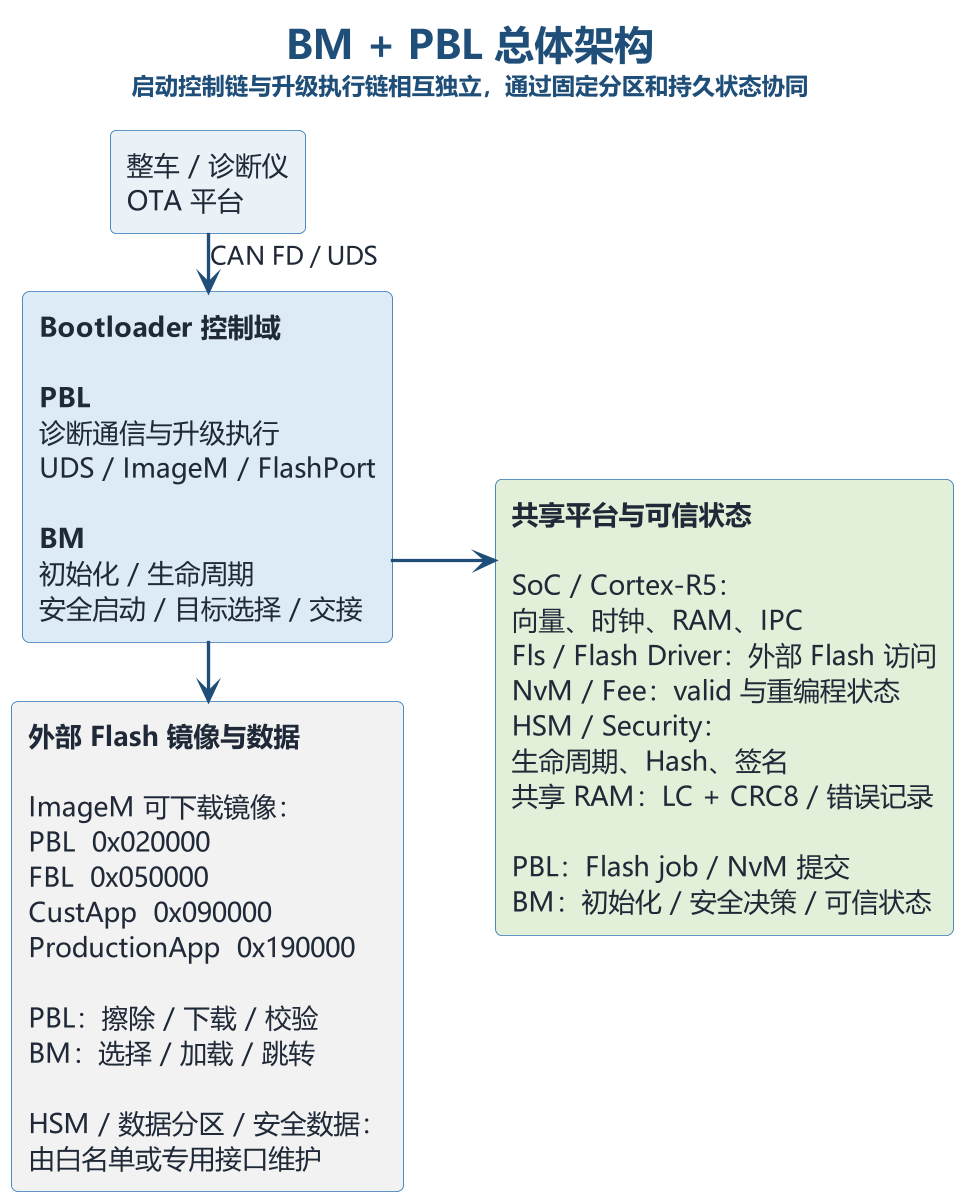

The diagram above was rendered by PlantUML. Its source (embedded in the PNG):
@startuml
!include _wf_style.iuml

title BM + PBL 总体架构\n<size:14>启动控制链与升级执行链相互独立，通过固定分区和持久状态协同</size>
left to right direction
scale max 1800 width
skinparam linetype ortho
skinparam nodesep 35
skinparam ranksep 55

rectangle "整车 / 诊断仪\nOTA 平台" as Vehicle #EAF2F8

rectangle "<b>Bootloader 控制域</b>\n\n<b>PBL</b>\n诊断通信与升级执行\nUDS / ImageM / FlashPort\n\n<b>BM</b>\n初始化 / 生命周期\n安全启动 / 目标选择 / 交接" as Bootloader #DDEBF7

rectangle "<b>外部 Flash 镜像与数据</b>\n\nImageM 可下载镜像：\nPBL  0x020000\nFBL  0x050000\nCustApp  0x090000\nProductionApp  0x190000\n\nPBL：擦除 / 下载 / 校验\nBM：选择 / 加载 / 跳转\n\nHSM / 数据分区 / 安全数据：\n由白名单或专用接口维护" as ExternalFlash #F2F2F2

rectangle "<b>共享平台与可信状态</b>\n\nSoC / Cortex-R5：向量、时钟、RAM、IPC\nFls / Flash Driver：外部 Flash 访问\nNvM / Fee：valid 与重编程状态\nHSM / Security：生命周期、Hash、签名\n共享 RAM：LC + CRC8 / 错误记录\n\nPBL：Flash job / NvM 提交\nBM：初始化 / 安全决策 / 可信状态" as SharedPlatform #E2F0D9

Vehicle -right-> Bootloader : CAN FD / UDS
Bootloader -right-> ExternalFlash
Bootloader -right-> SharedPlatform
ExternalFlash -[hidden]down-> SharedPlatform
@enduml